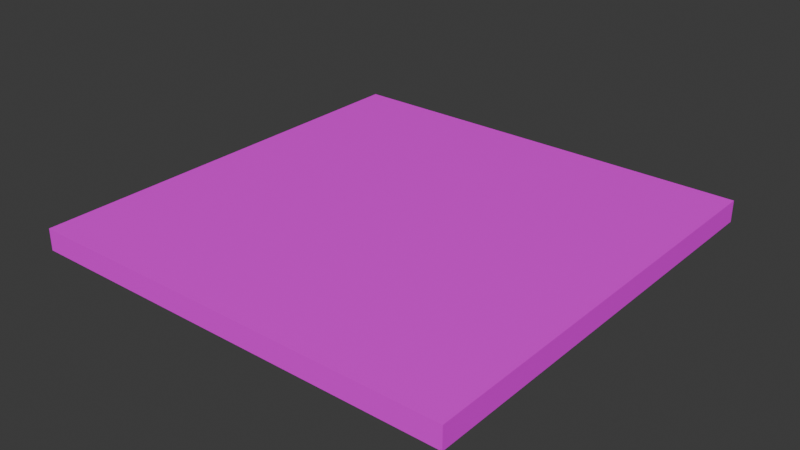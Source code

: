 # Source: 4x4Ceiling.blend  (saved by Blender 5.0.119; exported with 4.5.12 LTS)
import bpy
from mathutils import Matrix  # noqa: F401  (used for matrix-valued properties, if any)

bpy.ops.wm.read_factory_settings(use_empty=True)
scene = bpy.context.scene
scene.name = 'Scene'

# ---- collections
col_collection = bpy.data.collections.new('Collection'); scene.collection.children.link(col_collection)

# ---- images (referenced by path relative to the original .blend; pixels are not part of the script)
import os
ASSET_DIR = os.environ.get("B2B_ASSET_DIR", "")  # directory of the original .blend (textures are referenced by path, not embedded)
HERE = os.path.dirname(os.path.abspath(__file__))  # packed textures are extracted next to this script under _unpacked/

def load_image(name, relpath, width, height, colorspace="sRGB"):
    """Load a texture the original file referenced (path relative to the .blend, or extracted next to this script)."""
    p = next((c for c in (os.path.join(HERE, relpath), os.path.join(ASSET_DIR, relpath)) if relpath and os.path.exists(c)), "")
    if p:
        img = bpy.data.images.load(p, check_existing=True)
        img.name = name
    else:  # same state as the original file: an image datablock whose file is absent (Cycles renders it pink)
        img = bpy.data.images.new(name, width, height)
        img.source = "FILE"
        img.filepath = "//" + (relpath or name)
    img.colorspace_settings.name = colorspace
    return img
img_plain_wall_walltex_png = load_image('plain_wall_walltex.png', 'plain_wall_walltex.png', 1024, 1024, 'sRGB')

# ---- materials (node trees are filled in below, after node groups)
mat_4x4ceiling = bpy.data.materials.new('4x4ceiling')

# ---- material node trees
mat_4x4ceiling.use_nodes = True; mat_4x4ceiling.node_tree.nodes.clear()
_N = mat_4x4ceiling.node_tree.nodes; _L = mat_4x4ceiling.node_tree.links
n0 = _N.new('ShaderNodeBsdfPrincipled'); n0.name = 'Principled BSDF'; n0.location = (-200, 100)
n1 = _N.new('ShaderNodeOutputMaterial'); n1.name = 'Material Output'; n1.location = (200, 100)
n2 = _N.new('ShaderNodeTexImage'); n2.name = 'Image Texture'; n2.location = (-689, 83)
n2.image = img_plain_wall_walltex_png
_L.new(n0.outputs[0], n1.inputs[0])
_L.new(n2.outputs[0], n0.inputs[0])
n1.is_active_output = True

# ---- world
world_world = bpy.data.worlds.new('World'); scene.world = world_world
world_world.use_nodes = True; world_world.node_tree.nodes.clear()
_N = world_world.node_tree.nodes; _L = world_world.node_tree.links
n0 = _N.new('ShaderNodeOutputWorld'); n0.name = 'World Output'; n0.location = (200, 100)
n1 = _N.new('ShaderNodeBackground'); n1.name = 'Background'; n1.location = (-200, 100)
n1.inputs[0].default_value = (0.05088, 0.05088, 0.05088, 1.0)
_L.new(n1.outputs[0], n0.inputs[0])
n0.is_active_output = True
world_world.color = (0.05088, 0.05088, 0.05088)
world_world.sun_shadow_jitter_overblur = 0.0

# ---- meshes
me_cube_015 = bpy.data.meshes.new('Cube.015')
me_cube_015.from_pydata([(-4.0, 0.0, 2.6), (-4.0, 0.0, 2.8), (-4.0, 4.0, 2.6), (-4.0, 4.0, 2.8), (0.0, 0.0, 2.6), (0.0, 0.0, 2.8), (0.0, 4.0, 2.6), (0.0, 4.0, 2.8)], [], [(0, 1, 3, 2), (2, 3, 7, 6), (6, 7, 5, 4), (4, 5, 1, 0), (2, 6, 4, 0), (7, 3, 1, 5)])
_uv = me_cube_015.uv_layers.new(name='UVMap')
_uv.uv.foreach_set('vector', [0.8467, 0.1179, 0.8467, 0.2154, 0.6476, 0.2154, 0.6476, 0.1179, 0.6476, 0.1179, 0.6476, 0.2154, 0.4486, 0.2154, 0.4486, 0.1179, 0.4486, 0.1179, 0.4486, 0.2154, 0.2495, 0.2154, 0.2495, 0.1179, 0.2495, 0.1179, 0.2495, 0.2154, 0.05047, 0.2154, 0.05047, 0.1179, 0.4486, 0.02036, 0.4486, 0.1179, 0.2495, 0.1179, 0.2495, 0.02036, 0.4486, 0.2154, 0.4486, 0.313, 0.2495, 0.313, 0.2495, 0.2154])
me_cube_015.materials.append(mat_4x4ceiling)
me_cube_015.update()

# ---- objects
ob_4x4ceiling = bpy.data.objects.new('4x4ceiling', me_cube_015)

# ---- transforms, parenting, visibility, modifiers, constraints
ob_4x4ceiling.location = (0.0, 0.0, 0.0)

# ---- collection membership
col_collection.objects.link(ob_4x4ceiling)

# ---- scene / render settings (as saved in the file)
scene.frame_start = 1; scene.frame_end = 250; scene.frame_set(1)
scene.render.engine = 'BLENDER_EEVEE_NEXT'
scene.render.bake_bias = 0.0
scene.render.bake_samples = 0
bpy.context.view_layer.update()

# ---- added for rendering (the .blend has no active camera and no usable light): camera, sun
cam_auto = bpy.data.cameras.new('AutoCamera')
cam_auto.lens = 50.0
cam_auto.sensor_width = 36.0
cam_auto.clip_end = 1000.0
ob_auto_camera = bpy.data.objects.new('AutoCamera', cam_auto)
scene.collection.objects.link(ob_auto_camera)
ob_auto_camera.location = (3.23713, -4.28456, 6.8897)
ob_auto_camera.rotation_euler = (1.09748, -7.21219e-08, 0.694738)
scene.camera = ob_auto_camera
light_auto_sun = bpy.data.lights.new('AutoSun', 'SUN')
light_auto_sun.energy = 3.0
light_auto_sun.angle = 0.0523599
ob_auto_sun = bpy.data.objects.new('AutoSun', light_auto_sun)
scene.collection.objects.link(ob_auto_sun)
ob_auto_sun.rotation_euler = (0.872665, 0.174533, 0.523599)
bpy.context.view_layer.update()

